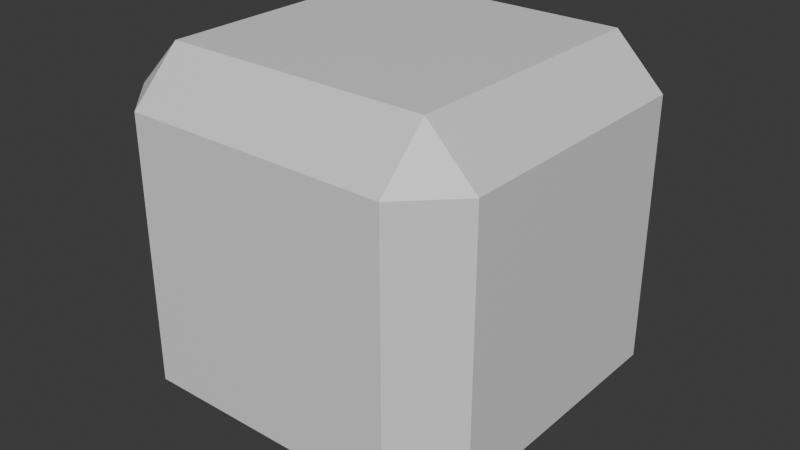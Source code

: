 # Source: tetris_tile_prediction.blend  (saved by Blender 4.2.66; exported with 4.5.12 LTS)
import bpy
from mathutils import Matrix  # noqa: F401  (used for matrix-valued properties, if any)

bpy.ops.wm.read_factory_settings(use_empty=True)
scene = bpy.context.scene
scene.name = 'Scene'

# ---- collections
col_collection = bpy.data.collections.new('Collection'); scene.collection.children.link(col_collection)

# ---- materials (node trees are filled in below, after node groups)
mat_material = bpy.data.materials.new('Material')

# ---- material node trees
mat_material.use_nodes = True; mat_material.node_tree.nodes.clear()
_N = mat_material.node_tree.nodes; _L = mat_material.node_tree.links
n0 = _N.new('ShaderNodeBsdfPrincipled'); n0.name = 'Principled BSDF'; n0.location = (10, 300)
n1 = _N.new('ShaderNodeOutputMaterial'); n1.name = 'Material Output'; n1.location = (300, 300)
_L.new(n0.outputs[0], n1.inputs[0])
n1.is_active_output = True

# ---- world
world_world = bpy.data.worlds.new('World'); scene.world = world_world
world_world.use_nodes = True; world_world.node_tree.nodes.clear()
_N = world_world.node_tree.nodes; _L = world_world.node_tree.links
n0 = _N.new('ShaderNodeOutputWorld'); n0.name = 'World Output'; n0.location = (300, 300)
n1 = _N.new('ShaderNodeBackground'); n1.name = 'Background'; n1.location = (10, 300)
n1.inputs[0].default_value = (0.05088, 0.05088, 0.05088, 1.0)
_L.new(n1.outputs[0], n0.inputs[0])
n0.is_active_output = True
world_world.color = (0.05088, 0.05088, 0.05088)
world_world.sun_shadow_jitter_overblur = 0.0

# ---- meshes
me_cube = bpy.data.meshes.new('Cube')
me_cube.from_pydata([(-0.382, -0.1122, 1.842), (-0.382, -0.382, 2.112), (-0.1122, -0.382, 1.842), (-0.382, -0.382, 0.1122), (-0.382, -0.1122, 0.382), (-0.1122, -0.382, 0.382), (-0.1122, -1.842, 1.842), (-0.382, -1.842, 2.112), (-0.382, -2.112, 1.842), (-0.1122, -1.842, 0.382), (-0.382, -2.112, 0.382), (-0.382, -1.842, 0.1122), (-1.842, -0.1122, 1.842), (-2.112, -0.382, 1.842), (-1.842, -0.382, 2.112), (-2.112, -0.382, 0.382), (-1.842, -0.1122, 0.382), (-1.842, -0.382, 0.1122), (-2.112, -1.842, 1.842), (-1.842, -2.112, 1.842), (-1.842, -1.842, 2.112), (-1.842, -1.842, 0.1122), (-1.842, -2.112, 0.382), (-2.112, -1.842, 0.382)], [], [(17, 3, 11, 21), (23, 18, 13, 15), (10, 8, 19, 22), (1, 14, 20, 7), (5, 2, 6, 9), (0, 1, 2), (3, 4, 5), (6, 7, 8), (9, 10, 11), (12, 13, 14), (15, 16, 17), (18, 19, 20), (21, 22, 23), (17, 21, 23, 15), (3, 17, 16, 4), (2, 5, 4, 0), (22, 19, 18, 23), (8, 10, 9, 6), (12, 16, 15, 13), (7, 20, 19, 8), (1, 7, 6, 2), (21, 11, 10, 22), (20, 14, 13, 18), (14, 1, 0, 12), (11, 3, 5, 9), (16, 12, 0, 4)])
_uv = me_cube.uv_layers.new(name='UVMap')
_uv.uv.foreach_set('vector', [0.1587, 0.5337, 0.3413, 0.5337, 0.3413, 0.7163, 0.1587, 0.7163, 0.4087, 0.03372, 0.5913, 0.03372, 0.5913, 0.2163, 0.4087, 0.2163, 0.4087, 0.7837, 0.5913, 0.7837, 0.5913, 0.9663, 0.4087, 0.9663, 0.6587, 0.5337, 0.8413, 0.5337, 0.8413, 0.7163, 0.6587, 0.7163, 0.4087, 0.5337, 0.5913, 0.5337, 0.5913, 0.7163, 0.4087, 0.7163, 0.5913, 0.4663, 0.625, 0.4663, 0.5913, 0.5, 0.3413, 0.5337, 0.3413, 0.5, 0.375, 0.5337, 0.5913, 0.75, 0.625, 0.7837, 0.5913, 0.7837, 0.375, 0.7163, 0.3413, 0.75, 0.3413, 0.7163, 0.5913, 0.25, 0.5913, 0.2163, 0.625, 0.2163, 0.125, 0.5337, 0.1587, 0.5, 0.1587, 0.5337, 0.5913, 0.03372, 0.5913, 0.0, 0.625, 0.03372, 0.1587, 0.7163, 0.1587, 0.75, 0.125, 0.7163, 0.1587, 0.5337, 0.1587, 0.7163, 0.125, 0.7163, 0.125, 0.5337, 0.3413, 0.5337, 0.1587, 0.5337, 0.1587, 0.5, 0.3413, 0.5, 0.5913, 0.5337, 0.4087, 0.5337, 0.4087, 0.4663, 0.5913, 0.4663, 0.4087, 0.0, 0.5913, 0.0, 0.5913, 0.03372, 0.4087, 0.03372, 0.5913, 0.7837, 0.4087, 0.7837, 0.4087, 0.7163, 0.5913, 0.7163, 0.5913, 0.2837, 0.4087, 0.2837, 0.4087, 0.2163, 0.5913, 0.2163, 0.625, 0.7837, 0.625, 0.9663, 0.5913, 0.9663, 0.5913, 0.7837, 0.6587, 0.5337, 0.6587, 0.7163, 0.5913, 0.7163, 0.5913, 0.5337, 0.1587, 0.7163, 0.3413, 0.7163, 0.3413, 0.75, 0.1587, 0.75, 0.625, 0.03372, 0.625, 0.2163, 0.5913, 0.2163, 0.5913, 0.03372, 0.625, 0.2837, 0.625, 0.4663, 0.5913, 0.4663, 0.5913, 0.2837, 0.3413, 0.7163, 0.3413, 0.5337, 0.4087, 0.5337, 0.4087, 0.7163, 0.4087, 0.2837, 0.5913, 0.2837, 0.5913, 0.4663, 0.4087, 0.4663])
me_cube.materials.append(mat_material)
me_cube.use_mirror_vertex_groups = False
me_cube.update()

# ---- objects
ob_tetristile = bpy.data.objects.new('TetrisTile', me_cube)

# ---- transforms, parenting, visibility, modifiers, constraints
ob_tetristile.location = (0.0, 0.0, 0.0)
ob_tetristile.scale = (0.49, 0.49, 0.49)
ob_tetristile.lock_rotations_4d = False
ob_tetristile.empty_display_type = 'ARROWS'
ob_tetristile.lineart.crease_threshold = 0.0

# ---- collection membership
col_collection.objects.link(ob_tetristile)

# ---- scene / render settings (as saved in the file)
scene.frame_start = 1; scene.frame_end = 250; scene.frame_set(1)
scene.render.engine = 'BLENDER_EEVEE_NEXT'
bpy.context.view_layer.update()

# ---- added for rendering (the .blend has no active camera and no usable light): camera, sun
cam_auto = bpy.data.cameras.new('AutoCamera')
cam_auto.lens = 50.0
cam_auto.sensor_width = 36.0
cam_auto.clip_end = 1000.0
ob_auto_camera = bpy.data.objects.new('AutoCamera', cam_auto)
scene.collection.objects.link(ob_auto_camera)
ob_auto_camera.location = (1.02549, -2.42958, 1.80139)
ob_auto_camera.rotation_euler = (1.09748, -7.21219e-08, 0.694738)
scene.camera = ob_auto_camera
light_auto_sun = bpy.data.lights.new('AutoSun', 'SUN')
light_auto_sun.energy = 3.0
light_auto_sun.angle = 0.0523599
ob_auto_sun = bpy.data.objects.new('AutoSun', light_auto_sun)
scene.collection.objects.link(ob_auto_sun)
ob_auto_sun.rotation_euler = (0.872665, 0.174533, 0.523599)
bpy.context.view_layer.update()
